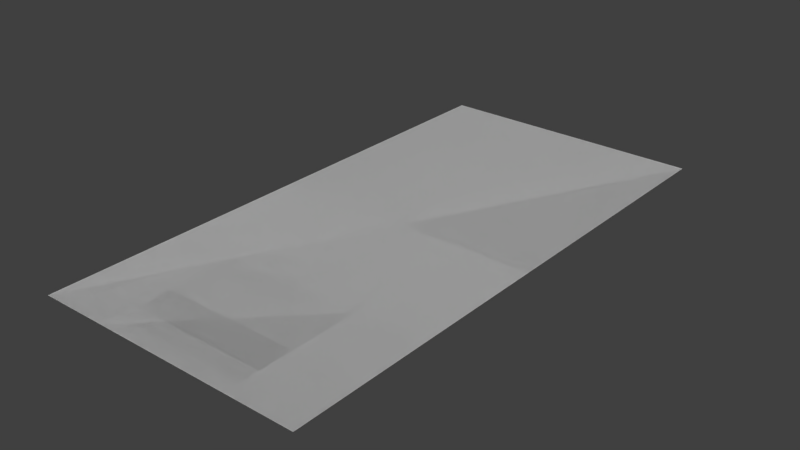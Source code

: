 # Source: Crops.blend  (saved by Blender 2.74.0; exported with 4.5.12 LTS)
import bpy
from mathutils import Matrix  # noqa: F401  (used for matrix-valued properties, if any)

bpy.ops.wm.read_factory_settings(use_empty=True)
scene = bpy.context.scene
scene.name = 'Scene'

# ---- collections
col_collection_1 = bpy.data.collections.new('Collection 1'); scene.collection.children.link(col_collection_1)

# ---- materials (node trees are filled in below, after node groups)
mat_material_001 = bpy.data.materials.new('Material.001')
mat_material_001.alpha_threshold = 0.0
mat_material_001.use_transparent_shadow = False
mat_material_001.roughness = 0.5

# ---- material node trees

# ---- world
world_world = bpy.data.worlds.new('World'); scene.world = world_world
world_world.color = (0.05088, 0.05088, 0.05088)
world_world.use_sun_shadow = False
world_world.sun_shadow_jitter_overblur = 0.0
world_world.cycles.sampling_method = 'MANUAL'
world_world.cycles.sample_map_resolution = 256

# ---- meshes
me_plane_021 = bpy.data.meshes.new('Plane.021')
me_plane_021.from_pydata([(-0.125, 0.0, 0.0), (0.125, 0.0, 0.0), (-0.125, 0.25, -2.98e-08), (0.125, 0.25, -2.98e-08)], [], [(0, 2, 3, 1)])
_uv = me_plane_021.uv_layers.new(name='UVMap')
_uv.uv.foreach_set('vector', [0.5, 9.998e-05, 0.5, 0.1251, 0.625, 0.1251, 0.625, 9.998e-05])
me_plane_021.materials.append(mat_material_001)
me_plane_021.use_remesh_preserve_volume = False
me_plane_021.use_remesh_preserve_attributes = False
me_plane_021.use_mirror_vertex_groups = False
me_plane_021.update()
me_plane_020 = bpy.data.meshes.new('Plane.020')
me_plane_020.from_pydata([(0.125, 0.0, 0.0), (-0.125, 0.0, 0.0), (0.125, 0.25, -2.98e-08), (-0.125, 0.25, -2.98e-08)], [], [(1, 3, 2, 0)])
_uv = me_plane_020.uv_layers.new(name='UVMap')
_uv.uv.foreach_set('vector', [0.625, 9.998e-05, 0.625, 0.1251, 0.75, 0.1251, 0.75, 9.998e-05])
me_plane_020.materials.append(mat_material_001)
me_plane_020.use_remesh_preserve_volume = False
me_plane_020.use_remesh_preserve_attributes = False
me_plane_020.use_mirror_vertex_groups = False
me_plane_020.update()
me_plane_019 = bpy.data.meshes.new('Plane.019')
me_plane_019.from_pydata([(0.125, 0.0, 0.0), (0.125, 0.25, -2.98e-08), (-0.125, 0.0, 0.0), (-0.125, 0.25, -2.98e-08)], [], [(2, 3, 1, 0)])
_uv = me_plane_019.uv_layers.new(name='UVMap')
_uv.uv.foreach_set('vector', [0.625, 0.1251, 0.625, 0.25, 0.75, 0.25, 0.75, 0.1251])
me_plane_019.materials.append(mat_material_001)
me_plane_019.use_remesh_preserve_volume = False
me_plane_019.use_remesh_preserve_attributes = False
me_plane_019.use_mirror_vertex_groups = False
me_plane_019.update()
me_plane_018 = bpy.data.meshes.new('Plane.018')
me_plane_018.from_pydata([(-0.125, 0.0, 0.0), (-0.125, 0.25, -2.98e-08), (0.125, 0.0, 0.0), (0.125, 0.25, -2.98e-08)], [], [(0, 1, 3, 2)])
_uv = me_plane_018.uv_layers.new(name='UVMap')
_uv.uv.foreach_set('vector', [0.5, 0.1251, 0.5, 0.25, 0.625, 0.25, 0.625, 0.1251])
me_plane_018.materials.append(mat_material_001)
me_plane_018.use_remesh_preserve_volume = False
me_plane_018.use_remesh_preserve_attributes = False
me_plane_018.use_mirror_vertex_groups = False
me_plane_018.update()
me_plane_017 = bpy.data.meshes.new('Plane.017')
me_plane_017.from_pydata([(0.125, 0.0, 0.0), (0.125, 0.25, -2.98e-08), (-0.125, 0.0, 0.0), (-0.125, 0.25, -2.98e-08)], [], [(2, 3, 1, 0)])
_uv = me_plane_017.uv_layers.new(name='UVMap')
_uv.uv.foreach_set('vector', [0.375, 0.25, 0.375, 0.375, 0.5, 0.375, 0.5, 0.25])
me_plane_017.materials.append(mat_material_001)
me_plane_017.use_remesh_preserve_volume = False
me_plane_017.use_remesh_preserve_attributes = False
me_plane_017.use_mirror_vertex_groups = False
me_plane_017.update()
me_plane_016 = bpy.data.meshes.new('Plane.016')
me_plane_016.from_pydata([(-0.125, 0.0, 0.0), (-0.125, 0.25, -2.98e-08), (0.125, 0.0, 0.0), (0.125, 0.25, -2.98e-08)], [], [(0, 1, 3, 2)])
_uv = me_plane_016.uv_layers.new(name='UVMap')
_uv.uv.foreach_set('vector', [0.2501, 0.25, 0.2501, 0.375, 0.375, 0.375, 0.375, 0.25])
me_plane_016.materials.append(mat_material_001)
me_plane_016.use_remesh_preserve_volume = False
me_plane_016.use_remesh_preserve_attributes = False
me_plane_016.use_mirror_vertex_groups = False
me_plane_016.update()
me_plane_015 = bpy.data.meshes.new('Plane.015')
me_plane_015.from_pydata([(0.125, 0.0, 0.0), (0.125, 0.25, -2.98e-08), (-0.125, 0.0, 0.0), (-0.125, 0.25, -2.98e-08)], [], [(2, 3, 1, 0)])
_uv = me_plane_015.uv_layers.new(name='UVMap')
_uv.uv.foreach_set('vector', [0.1251, 0.25, 0.1251, 0.375, 0.2501, 0.375, 0.2501, 0.25])
me_plane_015.materials.append(mat_material_001)
me_plane_015.use_remesh_preserve_volume = False
me_plane_015.use_remesh_preserve_attributes = False
me_plane_015.use_mirror_vertex_groups = False
me_plane_015.update()
me_plane_014 = bpy.data.meshes.new('Plane.014')
me_plane_014.from_pydata([(-0.125, 0.25, -2.98e-08), (-0.125, 0.0, 0.0), (0.125, 0.0, 0.0), (0.125, 0.25, -2.98e-08)], [], [(1, 0, 3, 2)])
_uv = me_plane_014.uv_layers.new(name='UVMap')
_uv.uv.foreach_set('vector', [0.0001, 0.25, 0.0001, 0.375, 0.1251, 0.375, 0.1251, 0.25])
me_plane_014.materials.append(mat_material_001)
me_plane_014.use_remesh_preserve_volume = False
me_plane_014.use_remesh_preserve_attributes = False
me_plane_014.use_mirror_vertex_groups = False
me_plane_014.update()
me_plane_013 = bpy.data.meshes.new('Plane.013')
me_plane_013.from_pydata([(-0.125, 0.25, -2.98e-08), (0.125, 0.25, -2.98e-08), (-0.125, 0.0, 0.0), (0.125, 0.0, 0.0)], [], [(2, 0, 1, 3)])
_uv = me_plane_013.uv_layers.new(name='UVMap')
_uv.uv.foreach_set('vector', [0.0001, 0.375, 0.0001, 0.5, 0.1251, 0.5, 0.1251, 0.375])
me_plane_013.materials.append(mat_material_001)
me_plane_013.use_remesh_preserve_volume = False
me_plane_013.use_remesh_preserve_attributes = False
me_plane_013.use_mirror_vertex_groups = False
me_plane_013.update()
me_plane_012 = bpy.data.meshes.new('Plane.012')
me_plane_012.from_pydata([(0.125, 0.25, -2.98e-08), (-0.125, 0.25, -2.98e-08), (0.125, 0.0, 0.0), (-0.125, 0.0, 0.0)], [], [(3, 1, 0, 2)])
_uv = me_plane_012.uv_layers.new(name='UVMap')
_uv.uv.foreach_set('vector', [0.1251, 0.375, 0.1251, 0.5, 0.2501, 0.5, 0.2501, 0.375])
me_plane_012.materials.append(mat_material_001)
me_plane_012.use_remesh_preserve_volume = False
me_plane_012.use_remesh_preserve_attributes = False
me_plane_012.use_mirror_vertex_groups = False
me_plane_012.update()
me_plane_011 = bpy.data.meshes.new('Plane.011')
me_plane_011.from_pydata([(-0.125, 0.25, -2.98e-08), (0.125, 0.25, -2.98e-08), (-0.125, 0.0, 0.0), (0.125, 0.0, 0.0)], [], [(2, 0, 1, 3)])
_uv = me_plane_011.uv_layers.new(name='UVMap')
_uv.uv.foreach_set('vector', [0.2501, 0.375, 0.2501, 0.5, 0.375, 0.5, 0.375, 0.375])
me_plane_011.materials.append(mat_material_001)
me_plane_011.use_remesh_preserve_volume = False
me_plane_011.use_remesh_preserve_attributes = False
me_plane_011.use_mirror_vertex_groups = False
me_plane_011.update()
me_plane_010 = bpy.data.meshes.new('Plane.010')
me_plane_010.from_pydata([(0.125, 0.25, -2.98e-08), (-0.125, 0.25, -2.98e-08), (0.125, 0.0, 0.0), (-0.125, 0.0, 0.0)], [], [(3, 1, 0, 2)])
_uv = me_plane_010.uv_layers.new(name='UVMap')
_uv.uv.foreach_set('vector', [0.375, 0.375, 0.375, 0.5, 0.5, 0.5, 0.5, 0.375])
me_plane_010.materials.append(mat_material_001)
me_plane_010.use_remesh_preserve_volume = False
me_plane_010.use_remesh_preserve_attributes = False
me_plane_010.use_mirror_vertex_groups = False
me_plane_010.update()
me_plane_009 = bpy.data.meshes.new('Plane.009')
me_plane_009.from_pydata([(0.125, 0.0, 0.0), (0.125, 0.25, -2.98e-08), (-0.125, 0.0, 0.0), (-0.125, 0.25, -2.98e-08)], [], [(2, 3, 1, 0)])
_uv = me_plane_009.uv_layers.new(name='UVMap')
_uv.uv.foreach_set('vector', [0.625, 0.25, 0.625, 0.375, 0.75, 0.375, 0.75, 0.25])
me_plane_009.materials.append(mat_material_001)
me_plane_009.use_remesh_preserve_volume = False
me_plane_009.use_remesh_preserve_attributes = False
me_plane_009.use_mirror_vertex_groups = False
me_plane_009.update()
me_plane_008 = bpy.data.meshes.new('Plane.008')
me_plane_008.from_pydata([(-0.125, 0.0, 0.0), (-0.125, 0.25, -2.98e-08), (0.125, 0.0, 0.0), (0.125, 0.25, -2.98e-08)], [], [(0, 1, 3, 2)])
_uv = me_plane_008.uv_layers.new(name='UVMap')
_uv.uv.foreach_set('vector', [0.5, 0.25, 0.5, 0.375, 0.625, 0.375, 0.625, 0.25])
me_plane_008.materials.append(mat_material_001)
me_plane_008.use_remesh_preserve_volume = False
me_plane_008.use_remesh_preserve_attributes = False
me_plane_008.use_mirror_vertex_groups = False
me_plane_008.update()
me_plane_007 = bpy.data.meshes.new('Plane.007')
me_plane_007.from_pydata([(-0.125, 0.25, -2.98e-08), (0.125, 0.25, -2.98e-08), (-0.125, 0.0, 0.0), (0.125, 0.0, 0.0)], [], [(2, 0, 1, 3)])
_uv = me_plane_007.uv_layers.new(name='UVMap')
_uv.uv.foreach_set('vector', [0.5, 0.375, 0.5, 0.5, 0.625, 0.5, 0.625, 0.375])
me_plane_007.materials.append(mat_material_001)
me_plane_007.use_remesh_preserve_volume = False
me_plane_007.use_remesh_preserve_attributes = False
me_plane_007.use_mirror_vertex_groups = False
me_plane_007.update()
me_plane_006 = bpy.data.meshes.new('Plane.006')
me_plane_006.from_pydata([(0.125, 0.25, -2.98e-08), (-0.125, 0.25, -2.98e-08), (0.125, 0.0, 0.0), (-0.125, 0.0, 0.0)], [], [(3, 1, 0, 2)])
_uv = me_plane_006.uv_layers.new(name='UVMap')
_uv.uv.foreach_set('vector', [0.625, 0.375, 0.625, 0.5, 0.75, 0.5, 0.75, 0.375])
me_plane_006.materials.append(mat_material_001)
me_plane_006.use_remesh_preserve_volume = False
me_plane_006.use_remesh_preserve_attributes = False
me_plane_006.use_mirror_vertex_groups = False
me_plane_006.update()
me_plane_005 = bpy.data.meshes.new('Plane.005')
me_plane_005.from_pydata([(0.25, 0.0, 0.0), (-0.25, 0.0, 0.0), (0.25, 1.0, -1.192e-07), (-0.25, 1.0, -1.192e-07)], [], [(0, 1, 3, 2)])
_uv = me_plane_005.uv_layers.new(name='UVMap')
_uv.uv.foreach_set('vector', [0.9858, 0.008161, 0.7549, 0.008161, 0.7549, 0.4933, 0.9858, 0.4933])
me_plane_005.materials.append(mat_material_001)
me_plane_005.use_remesh_preserve_volume = False
me_plane_005.use_remesh_preserve_attributes = False
me_plane_005.use_mirror_vertex_groups = False
me_plane_005.update()
me_plane_004 = bpy.data.meshes.new('Plane.004')
me_plane_004.from_pydata([(0.25, 1.0, -1.192e-07), (-0.25, 1.0, -1.192e-07), (0.25, 0.0, 0.0), (-0.25, 0.0, 0.0)], [], [(3, 1, 0, 2)])
_uv = me_plane_004.uv_layers.new(name='UVMap')
_uv.uv.foreach_set('vector', [0.75, 0.5161, 0.75, 0.9935, 0.9999, 0.9935, 0.9999, 0.5161])
me_plane_004.materials.append(mat_material_001)
me_plane_004.use_remesh_preserve_volume = False
me_plane_004.use_remesh_preserve_attributes = False
me_plane_004.use_mirror_vertex_groups = False
me_plane_004.update()
me_plane_003 = bpy.data.meshes.new('Plane.003')
me_plane_003.from_pydata([(-0.25, 1.0, -1.192e-07), (0.25, 1.0, -1.192e-07), (-0.25, 0.0, 0.0), (0.25, 0.0, 0.0)], [], [(2, 0, 1, 3)])
_uv = me_plane_003.uv_layers.new(name='UVMap')
_uv.uv.foreach_set('vector', [0.5, 0.5103, 0.5, 0.9877, 0.75, 0.9877, 0.75, 0.5103])
me_plane_003.materials.append(mat_material_001)
me_plane_003.use_remesh_preserve_volume = False
me_plane_003.use_remesh_preserve_attributes = False
me_plane_003.use_mirror_vertex_groups = False
me_plane_003.update()
me_plane_002 = bpy.data.meshes.new('Plane.002')
me_plane_002.from_pydata([(0.25, 1.0, -1.192e-07), (-0.25, 1.0, -1.192e-07), (0.25, 0.0, 0.0), (-0.25, 0.0, 0.0)], [], [(3, 1, 0, 2)])
_uv = me_plane_002.uv_layers.new(name='UVMap')
_uv.uv.foreach_set('vector', [0.2501, 0.5048, 0.25, 0.9889, 0.5, 0.9889, 0.5, 0.5048])
me_plane_002.materials.append(mat_material_001)
me_plane_002.use_remesh_preserve_volume = False
me_plane_002.use_remesh_preserve_attributes = False
me_plane_002.use_mirror_vertex_groups = False
me_plane_002.update()
me_plane_001 = bpy.data.meshes.new('Plane.001')
me_plane_001.from_pydata([(-0.25, 1.0, -1.192e-07), (0.25, 1.0, -1.192e-07), (-0.25, 0.0, 0.0), (0.25, 0.0, 0.0)], [], [(2, 0, 1, 3)])
_uv = me_plane_001.uv_layers.new(name='UVMap')
_uv.uv.foreach_set('vector', [0.0001, 0.5087, 9.998e-05, 0.9915, 0.25, 0.9915, 0.2501, 0.5087])
me_plane_001.materials.append(mat_material_001)
me_plane_001.use_remesh_preserve_volume = False
me_plane_001.use_remesh_preserve_attributes = False
me_plane_001.use_mirror_vertex_groups = False
me_plane_001.update()
me_plane = bpy.data.meshes.new('Plane')
me_plane.from_pydata([(-1.0, -1.0, 0.0), (0.0, -1.0, 0.0), (-0.5, -1.0, 0.0), (-0.75, -1.0, 0.0), (-0.25, -1.0, 0.0), (-1.0, -0.5, 0.0), (-1.0, -0.75, 0.0), (0.0, -0.75, 0.0), (0.0, -0.5, 0.0), (-0.5, -0.75, 0.0), (-0.5, -0.5, 0.0), (-0.75, -0.75, 0.0), (-0.75, -0.5, 0.0), (-0.25, -0.75, 0.0), (-0.25, -0.5, 0.0)], [], [(4, 1, 7, 13), (13, 7, 8, 14), (3, 2, 9, 11), (11, 9, 10, 12), (0, 3, 11, 6), (6, 11, 12, 5), (2, 4, 13, 9), (9, 13, 14, 10)])
_uv = me_plane.uv_layers.new(name='UVMap')
_uv.uv.foreach_set('vector', [0.375, 9.998e-05, 0.5, 9.998e-05, 0.5, 0.1251, 0.375, 0.1251, 0.375, 0.1251, 0.5, 0.1251, 0.5, 0.25, 0.375, 0.25, 0.1251, 9.998e-05, 0.2501, 9.998e-05, 0.2501, 0.1251, 0.1251, 0.1251, 0.1251, 0.1251, 0.2501, 0.1251, 0.2501, 0.25, 0.1251, 0.25, 0.0001, 9.998e-05, 0.1251, 9.998e-05, 0.1251, 0.1251, 0.0001, 0.1251, 0.0001, 0.1251, 0.1251, 0.1251, 0.1251, 0.25, 0.0001, 0.25, 0.2501, 9.998e-05, 0.375, 9.998e-05, 0.375, 0.1251, 0.2501, 0.1251, 0.2501, 0.1251, 0.375, 0.1251, 0.375, 0.25, 0.2501, 0.25])
me_plane.materials.append(mat_material_001)
me_plane.use_remesh_preserve_volume = False
me_plane.use_remesh_preserve_attributes = False
me_plane.use_mirror_vertex_groups = False
me_plane.update()

# ---- objects
ob_crops4_3 = bpy.data.objects.new('Crops4_3', me_plane_021)
ob_crops4_4 = bpy.data.objects.new('Crops4_4', me_plane_020)
ob_crops4_2 = bpy.data.objects.new('Crops4_2', me_plane_019)
ob_crops4_1 = bpy.data.objects.new('Crops4_1', me_plane_018)
ob_crops2_4 = bpy.data.objects.new('Crops2_4', me_plane_017)
ob_crops2_3 = bpy.data.objects.new('Crops2_3', me_plane_016)
ob_crops2_2 = bpy.data.objects.new('Crops2_2', me_plane_015)
ob_crops2_1 = bpy.data.objects.new('Crops2_1', me_plane_014)
ob_crops1_1 = bpy.data.objects.new('Crops1_1', me_plane_013)
ob_crops1_2 = bpy.data.objects.new('Crops1_2', me_plane_012)
ob_crops1_3 = bpy.data.objects.new('Crops1_3', me_plane_011)
ob_crops1_4 = bpy.data.objects.new('Crops1_4', me_plane_010)
ob_crops3_4 = bpy.data.objects.new('Crops3_4', me_plane_009)
ob_crops3_3 = bpy.data.objects.new('Crops3_3', me_plane_008)
ob_crops3_1 = bpy.data.objects.new('Crops3_1', me_plane_007)
ob_crops3_2 = bpy.data.objects.new('Crops3_2', me_plane_006)
ob_cattail3 = bpy.data.objects.new('Cattail3', me_plane_005)
ob_cattail2 = bpy.data.objects.new('Cattail2', me_plane_004)
ob_cattail1 = bpy.data.objects.new('Cattail1', me_plane_003)
ob_corn2 = bpy.data.objects.new('Corn2', me_plane_002)
ob_corn1 = bpy.data.objects.new('Corn1', me_plane_001)
ob_crops1 = bpy.data.objects.new('Crops1', me_plane)

# ---- transforms, parenting, visibility, modifiers, constraints
ob_crops4_3.location = (0.0, 0.0, 0.0)
ob_crops4_3.lineart.crease_threshold = 0.0
ob_crops4_4.location = (0.0, 0.0, 0.0)
ob_crops4_4.lineart.crease_threshold = 0.0
ob_crops4_2.location = (0.0, 0.0, 0.0)
ob_crops4_2.lineart.crease_threshold = 0.0
ob_crops4_1.location = (0.0, 0.0, 0.0)
ob_crops4_1.lineart.crease_threshold = 0.0
ob_crops2_4.location = (0.0, 0.0, 0.0)
ob_crops2_4.lineart.crease_threshold = 0.0
ob_crops2_3.location = (0.0, 0.0, 0.0)
ob_crops2_3.lineart.crease_threshold = 0.0
ob_crops2_2.location = (0.0, 0.0, 0.0)
ob_crops2_2.lineart.crease_threshold = 0.0
ob_crops2_1.location = (0.0, 0.0, 0.0)
ob_crops2_1.lineart.crease_threshold = 0.0
ob_crops1_1.location = (0.0, 0.0, 0.0)
ob_crops1_1.lineart.crease_threshold = 0.0
ob_crops1_2.location = (0.0, 0.0, 0.0)
ob_crops1_2.lineart.crease_threshold = 0.0
ob_crops1_3.location = (0.0, 0.0, 0.0)
ob_crops1_3.lineart.crease_threshold = 0.0
ob_crops1_4.location = (0.0, 0.0, 0.0)
ob_crops1_4.lineart.crease_threshold = 0.0
ob_crops3_4.location = (0.0, 0.0, 0.0)
ob_crops3_4.lineart.crease_threshold = 0.0
ob_crops3_3.location = (0.0, 0.0, 0.0)
ob_crops3_3.lineart.crease_threshold = 0.0
ob_crops3_1.location = (0.0, 0.0, 0.0)
ob_crops3_1.lineart.crease_threshold = 0.0
ob_crops3_2.location = (0.0, 0.0, 0.0)
ob_crops3_2.lineart.crease_threshold = 0.0
ob_cattail3.location = (0.0, 0.0, 0.0)
ob_cattail3.lineart.crease_threshold = 0.0
ob_cattail2.location = (0.0, 0.0, 0.0)
ob_cattail2.lineart.crease_threshold = 0.0
ob_cattail1.location = (0.0, 0.0, 0.0)
ob_cattail1.lineart.crease_threshold = 0.0
ob_corn2.location = (0.0, 0.0, 0.0)
ob_corn2.lineart.crease_threshold = 0.0
ob_corn1.location = (0.0, 0.0, 0.0)
ob_corn1.lineart.crease_threshold = 0.0
ob_crops1.location = (0.0, 0.0, 0.0)
ob_crops1.hide_viewport = True
ob_crops1.hide_render = True
ob_crops1.lineart.crease_threshold = 0.0

# ---- collection membership
col_collection_1.objects.link(ob_crops4_3)
col_collection_1.objects.link(ob_crops4_4)
col_collection_1.objects.link(ob_crops4_2)
col_collection_1.objects.link(ob_crops4_1)
col_collection_1.objects.link(ob_crops2_4)
col_collection_1.objects.link(ob_crops2_3)
col_collection_1.objects.link(ob_crops2_2)
col_collection_1.objects.link(ob_crops2_1)
col_collection_1.objects.link(ob_crops1_1)
col_collection_1.objects.link(ob_crops1_2)
col_collection_1.objects.link(ob_crops1_3)
col_collection_1.objects.link(ob_crops1_4)
col_collection_1.objects.link(ob_crops3_4)
col_collection_1.objects.link(ob_crops3_3)
col_collection_1.objects.link(ob_crops3_1)
col_collection_1.objects.link(ob_crops3_2)
col_collection_1.objects.link(ob_cattail3)
col_collection_1.objects.link(ob_cattail2)
col_collection_1.objects.link(ob_cattail1)
col_collection_1.objects.link(ob_corn2)
col_collection_1.objects.link(ob_corn1)
col_collection_1.objects.link(ob_crops1)

# ---- scene / render settings (as saved in the file)
scene.frame_start = 1; scene.frame_end = 250; scene.frame_set(1)
scene.render.engine = 'BLENDER_EEVEE_NEXT'
scene.render.resolution_percentage = 50
scene.render.dither_intensity = 0.0
scene.cycles.use_denoising = False
scene.cycles.samples = 256
scene.cycles.sampling_pattern = 'TABULATED_SOBOL'
scene.cycles.light_sampling_threshold = 0.0
scene.cycles.use_adaptive_sampling = False
scene.cycles.use_light_tree = False
scene.cycles.blur_glossy = 0.0
scene.cycles.pixel_filter_type = 'GAUSSIAN'
scene.cycles.sample_clamp_indirect = 0.0
scene.view_settings.view_transform = 'Standard'
bpy.context.view_layer.update()

# ---- added for rendering (the .blend has no active camera and no usable light): camera, sun
cam_auto = bpy.data.cameras.new('AutoCamera')
cam_auto.lens = 50.0
cam_auto.sensor_width = 36.0
cam_auto.clip_end = 1000.0
ob_auto_camera = bpy.data.objects.new('AutoCamera', cam_auto)
scene.collection.objects.link(ob_auto_camera)
ob_auto_camera.location = (1.03443, -0.741319, 0.827546)
ob_auto_camera.rotation_euler = (1.09748, -7.21219e-08, 0.694738)
scene.camera = ob_auto_camera
light_auto_sun = bpy.data.lights.new('AutoSun', 'SUN')
light_auto_sun.energy = 3.0
light_auto_sun.angle = 0.0523599
ob_auto_sun = bpy.data.objects.new('AutoSun', light_auto_sun)
scene.collection.objects.link(ob_auto_sun)
ob_auto_sun.rotation_euler = (0.872665, 0.174533, 0.523599)
bpy.context.view_layer.update()
